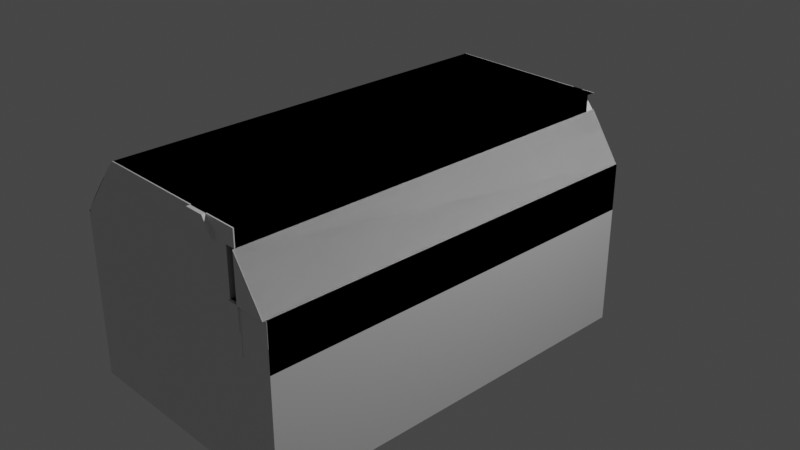# Source: treasure.blend  (saved by Blender 3.0.42; exported with 4.5.12 LTS)
import bpy
from mathutils import Matrix  # noqa: F401  (used for matrix-valued properties, if any)

bpy.ops.wm.read_factory_settings(use_empty=True)
scene = bpy.context.scene
scene.name = 'Scene'

# ---- collections
col_collection = bpy.data.collections.new('Collection'); scene.collection.children.link(col_collection)

# ---- materials (node trees are filled in below, after node groups)
mat_material = bpy.data.materials.new('Material')
mat_material.alpha_threshold = 0.0
mat_material.use_transparent_shadow = False
mat_material.line_color = (0.0, 0.0, 0.0, 1.0)

# ---- material node trees
mat_material.use_nodes = True; mat_material.node_tree.nodes.clear()
_N = mat_material.node_tree.nodes; _L = mat_material.node_tree.links
n0 = _N.new('ShaderNodeOutputMaterial'); n0.name = 'Material Output'; n0.location = (300, 300)
n1 = _N.new('ShaderNodeBsdfPrincipled'); n1.name = 'Principled BSDF'; n1.location = (10, 300)
n1.distribution = 'GGX'
n1.subsurface_method = 'RANDOM_WALK_SKIN'
n1.inputs[2].default_value = 0.4
n1.inputs[3].default_value = 1.45
n1.inputs[27].default_value = (0.0, 0.0, 0.0, 1.0)
n1.inputs[28].default_value = 1.0
_L.new(n1.outputs[0], n0.inputs[0])
n0.is_active_output = True

# ---- world
world_world = bpy.data.worlds.new('World'); scene.world = world_world
world_world.use_nodes = True; world_world.node_tree.nodes.clear()
_N = world_world.node_tree.nodes; _L = world_world.node_tree.links
n0 = _N.new('ShaderNodeOutputWorld'); n0.name = 'World Output'; n0.location = (300, 300)
n1 = _N.new('ShaderNodeBackground'); n1.name = 'Background'; n1.location = (10, 300)
n1.inputs[0].default_value = (0.05088, 0.05088, 0.05088, 1.0)
_L.new(n1.outputs[0], n0.inputs[0])
n0.is_active_output = True
world_world.color = (0.05088, 0.05088, 0.05088)
world_world.use_sun_shadow = False
world_world.sun_shadow_jitter_overblur = 0.0

# ---- cameras
cam_camera = bpy.data.cameras.new('Camera')
cam_camera.clip_end = 100.0
cam_camera.ortho_scale = 7.314

# ---- lights
light_light = bpy.data.lights.new('Light', 'POINT')
light_light.transmission_factor = 0.0
light_light.energy = 1000.0
light_light.shadow_soft_size = 0.1
light_light.shadow_maximum_resolution = 0.006
light_light.use_absolute_resolution = True

# ---- meshes
me_cube = bpy.data.meshes.new('Cube')
me_cube.from_pydata([(1.0, -2.667, 1.197e-08), (-1.344, -1.0, -1.0), (-1.344, 1.0, -1.0), (1.0, 1.743, 0.0), (1.0, -2.667, 0.0), (-1.0, -2.667, 0.0), (-1.0, -2.667, -1.0), (1.0, -2.667, 1.0), (1.0, -2.667, -1.0), (-1.0, 1.0, -1.29), (-1.0, -1.0, -1.29), (1.0, 1.0, -1.29), (1.0, -1.0, -1.29), (-1.0, -2.667, -1.29), (1.0, -2.667, -1.29), (1.0, 1.743, -1.0), (1.0, 1.743, 1.0), (1.0, 1.743, -1.29), (-1.0, 1.743, -1.29), (1.0, 1.0, 1.178), (1.0, 1.743, 1.178), (1.0, -1.0, 1.178), (-1.172, -2.667, -1.29), (-1.344, -2.667, 1.197e-08), (1.0, -2.667, 1.178), (0.875, 1.743, 0.25), (1.353, 1.0, -1.0), (0.875, 1.743, 0.5), (1.353, -1.0, -1.0), (1.0, 1.743, 0.25), (0.875, 1.743, 1.329e-07), (1.353, -2.667, -1.0), (1.353, -1.0, -1.29), (1.353, 1.0, -1.29), (1.353, -2.667, -1.29), (1.353, 1.743, -1.0), (1.353, 1.743, -1.29), (0.7468, 1.743, 1.178), (0.875, 1.743, 1.0), (-1.344, -1.0, -1.29), (-1.344, -2.667, -1.0), (-1.344, 1.0, -1.29), (-1.344, -2.667, -1.29), (-1.344, -2.667, 0.5), (-1.344, 1.743, -1.0), (-1.344, 1.743, -1.29), (1.0, -2.667, 1.178), (1.353, 1.0, 0.0), (1.353, -1.0, 0.0), (1.353, -2.667, 0.0), (1.353, 1.743, 0.0), (-1.344, -1.0, 0.0), (-1.344, 1.0, 0.0), (-1.344, -2.667, 0.0), (-1.344, 1.743, 0.0), (-1.0, -2.667, 0.5), (-1.344, -1.0, 0.5), (-1.344, -2.667, 0.5), (1.0, 1.743, 0.5), (1.353, 1.0, 0.5), (1.353, -1.0, 0.5), (1.353, -2.667, 0.5), (1.353, 1.743, 0.5), (-1.344, 1.0, 0.5), (-1.344, 1.743, 0.5), (-1.172, 1.743, -1.29), (-1.172, 1.0, -1.29), (-1.0, -2.667, -1.29), (-1.172, -1.0, -1.29), (-1.172, -2.667, -1.29), (-0.772, -2.667, 1.178), (-1.172, -2.667, -1.0), (-1.172, -2.667, 0.0), (-1.172, -2.667, 0.5), (-0.772, 1.743, 1.178), (-1.0, 1.743, 0.9369), (-0.9355, 1.743, 1.0), (-1.172, 1.743, 0.7286), (0.0, -2.667, 1.0), (0.0, -2.667, -1.0), (0.0, 1.0, -1.29), (0.0, -1.0, -1.29), (0.0, -2.667, -1.29), (0.0, 1.743, -1.29), (0.0, -1.0, 1.178), (1.0, -2.667, 0.5), (0.0, -2.667, 1.178), (0.0, -2.667, 0.0), (0.0, -2.667, 0.5), (-0.5, -2.667, 1.0), (-0.5, 1.0, -1.29), (-0.5, 1.743, -1.29), (-0.5, -2.667, 1.178), (-0.5, -2.667, 0.0), (-0.5, -2.667, 0.5), (-0.5, -2.667, -1.0), (-0.5, -1.0, -1.29), (-0.5, -2.667, -1.29), (-1.344, -2.667, -1.29), (-1.0, 0.0, -1.29), (1.0, 0.0, -1.29), (1.0, 0.0, 1.178), (1.0, -2.667, 1.0), (0.8535, 1.743, 1.178), (1.353, 0.0, -1.0), (1.353, 0.0, -1.29), (1.353, 1.743, 0.5), (-1.344, 0.0, -1.0), (1.0, -2.667, -1.0), (-1.344, 0.0, -1.29), (-1.344, 0.0, 0.0), (1.353, 0.0, 0.0), (-1.344, 0.0, 0.5), (1.353, 0.0, 0.5), (-0.9355, -2.667, 1.0), (-1.172, 0.0, -1.29), (0.0, 0.0, 1.178), (0.0, 0.0, -1.29), (-0.5, 0.0, -1.29), (1.0, -2.667, -1.29), (-0.75, -2.667, 1.0), (-0.75, 1.0, -1.29), (-0.75, 1.743, -1.29), (-0.75, -2.667, 1.178), (-0.75, -2.667, 0.0), (-0.75, -2.667, 0.5), (-0.75, -2.667, -1.0), (-0.75, -1.0, -1.29), (-0.75, -2.667, -1.29), (-1.344, -2.667, -1.0), (-0.75, 0.0, -1.29), (-0.75, -2.667, -1.29), (-0.9677, 1.743, 0.9684), (-1.172, -2.667, 0.7286), (-0.9516, 1.743, 0.9842), (-0.9839, 1.743, 0.9527), (-0.9436, 1.743, 0.9921), (-0.9436, -2.667, 0.9921), (-1.0, -2.667, 0.9369), (0.0, -2.667, -1.29), (-0.5, -2.667, -1.29), (-0.9839, -2.667, 0.9527), (-0.9677, -2.667, 0.9684), (-0.9516, -2.667, 0.9842), (-0.772, 1.736, 1.178), (1.0, 1.736, 1.178), (-1.172, 1.736, 0.7286), (-1.0, 1.736, 0.9369), (-0.9355, 1.736, 1.0), (1.0, 1.736, 1.0), (-1.172, 1.736, 0.5), (-0.5, 1.736, -2.388e-08), (0.0, 1.736, -2.388e-08), (-1.0, 1.736, -2.388e-08), (-1.0, 1.736, -1.0), (-0.5, 1.736, -1.0), (-1.344, 1.736, -1.0), (-1.344, 1.736, -1.29), (0.0, 1.736, -1.0), (-1.344, 1.736, -2.388e-08), (0.0, 1.736, -1.29), (-0.5, 1.736, -1.29), (-1.172, 1.736, -1.29), (-1.172, 1.736, -1.0), (1.0, 1.736, -1.29), (1.0, 1.736, -1.0), (0.0, 1.736, 0.5), (-0.75, 1.736, 0.5), (-0.5, 1.736, 0.5), (-1.0, 1.736, -1.29), (-1.172, 1.736, -2.388e-08), (-0.75, 1.736, -2.388e-08), (-0.75, 1.736, -1.29), (1.0, 1.736, 0.5), (-1.344, 1.736, 0.5), (-1.0, 1.736, 0.5), (1.0, 1.736, -2.388e-08), (-0.9436, 1.736, 0.9921), (-0.75, 1.736, -1.0), (-0.9516, 1.736, 0.9842), (-0.9839, 1.736, 0.9527), (-0.9677, 1.736, 0.9684), (-1.0, -0.5, -1.29), (-1.322, -2.667, 0.5), (-1.322, -2.667, 0.5301), (-0.7723, -2.667, 1.178), (-0.9411, -2.667, 1.0), (1.0, -0.5, 1.178), (1.336, 1.743, 0.5), (1.0, 1.743, 0.5), (-1.344, -0.5, -1.0), (-1.344, -0.5, -1.29), (1.353, -0.5, 0.0), (1.353, -0.5, 0.5), (0.0, -0.5, 1.178), (0.0, -0.5, -1.29), (-0.5, -0.5, -1.29), (1.0, -0.5, -1.29), (1.353, -0.5, -1.0), (1.353, -0.5, -1.29), (-1.344, -0.5, 0.0), (-1.344, -0.5, 0.5), (-1.172, -0.5, -1.29), (-0.75, -0.5, -1.29), (1.0, -0.25, -1.29), (1.353, -0.25, -1.0), (1.353, -0.25, -1.29), (-1.344, -0.25, 0.0), (-1.344, -0.25, 0.5), (-1.172, -0.25, -1.29), (-1.0, -0.25, -1.29), (1.0, -0.25, 1.178), (1.0, 1.743, 1.0), (1.353, 1.743, 1.329e-07), (-1.344, -0.25, -1.0), (-1.344, -0.25, -1.29), (1.353, -0.25, 0.0), (1.353, -0.25, 0.5), (0.0, -0.25, 1.178), (0.0, -0.25, -1.29), (-0.5, -0.25, -1.29), (-0.75, -0.25, -1.29), (-1.0, -0.75, -1.29), (1.0, -0.75, 1.178), (1.353, 1.743, 0.25), (1.0, 1.743, 1.329e-07), (-1.344, -0.75, -1.0), (-1.344, -0.75, -1.29), (1.353, -0.75, 0.0), (1.353, -0.75, 0.5), (0.0, -0.75, 1.178), (0.0, -0.75, -1.29), (-0.5, -0.75, -1.29), (-0.75, -0.75, -1.29), (1.0, -0.75, -1.29), (1.353, -0.75, -1.0), (1.353, -0.75, -1.29), (-1.344, -0.75, 0.0), (-1.344, -0.75, 0.5), (-1.172, -0.75, -1.29), (1.0, -2.667, -0.5), (1.0, 1.743, -0.5), (1.353, 1.0, -0.5), (1.353, -1.0, -0.5), (1.353, -2.667, -0.5), (1.353, 1.743, -0.5), (-1.344, 1.0, -0.5), (-1.344, -2.667, -0.5), (-1.344, 1.743, -0.5), (-1.0, -2.667, -0.5), (-1.344, -1.0, -0.5), (-1.344, -2.667, -0.5), (-1.172, -2.667, -0.5), (0.0, -2.667, -0.5), (-0.5, -2.667, -0.5), (1.353, 0.0, -0.5), (-1.344, 0.0, -0.5), (1.0, -2.667, -0.5), (-0.75, -2.667, -0.5), (-1.0, 1.736, -0.5), (-0.5, 1.736, -0.5), (0.0, 1.736, -0.5), (-1.344, 1.736, -0.5), (-1.172, 1.736, -0.5), (1.0, 1.736, -0.5), (-0.75, 1.736, -0.5), (-1.344, -0.5, -0.5), (1.353, -0.5, -0.5), (1.353, -0.25, -0.5), (-1.344, -0.25, -0.5), (-1.344, -0.75, -0.5), (1.353, -0.75, -0.5), (-1.344, -2.667, 0.5), (-1.344, -2.667, 1.197e-08), (-1.344, 1.736, -2.388e-08), (-1.344, 1.736, 0.5), (-0.5, -0.4654, -1.29), (-0.75, -0.4654, -1.29), (-1.0, -0.4654, -1.29), (-1.172, -0.4654, 0.7286), (1.0, -0.4654, 1.0), (-1.0, -0.4654, 0.9369), (1.0, -0.4654, 0.5), (1.0, -0.4654, -5.957e-09), (-0.9839, -0.4654, 0.9527), (-0.9677, -0.4654, 0.9684), (0.0, -0.4654, -1.29), (1.0, -0.4654, -1.0), (1.0, -0.4654, -1.29), (-0.9355, -0.4654, 1.0), (-1.344, -0.4654, -5.957e-09), (-1.344, -0.4654, 0.5), (-0.772, -0.4654, 1.178), (1.0, -0.4654, 1.178), (-1.344, -0.4654, -1.0), (-1.172, -0.4654, -1.29), (-1.344, -0.4654, -1.29), (-0.9516, -0.4654, 0.9842), (-0.9436, -0.4654, 0.9921), (1.0, -0.4654, -0.5), (-1.344, -0.4654, -0.5), (-1.344, -0.4654, -5.957e-09), (-1.344, -0.4654, 0.5), (-1.344, -0.25, 0.25), (1.0, 1.743, 0.25), (1.353, 1.0, 0.25), (1.353, -1.0, 0.25), (1.353, -2.667, 0.25), (1.353, 1.743, 0.25), (-1.0, -2.667, 0.25), (-1.344, -1.0, 0.25), (-1.344, -2.667, 0.25), (-1.172, -2.667, 0.25), (0.0, -2.667, 0.25), (-0.5, -2.667, 0.25), (1.353, 0.0, 0.25), (-1.344, -2.667, 0.25), (1.0, -2.667, 0.25), (-0.75, -2.667, 0.25), (0.0, 1.736, 0.25), (-0.75, 1.736, 0.25), (-1.0, 1.736, 0.25), (-1.172, 1.736, 0.25), (-1.344, 1.736, 0.25), (1.0, 1.736, 0.25), (-0.5, 1.736, 0.25), (-1.344, -0.5, 0.25), (1.353, -0.5, 0.25), (1.353, -0.25, 0.25), (-1.344, -0.75, 0.25), (1.353, -0.75, 0.25), (-1.344, -2.667, 0.25), (-1.344, 1.736, 0.25), (-1.344, -0.4654, 0.25), (1.0, -0.4654, 0.25), (-1.344, 0.6351, 0.5), (-1.344, 1.736, 0.125), (-1.344, 0.6351, -1.492e-08), (-1.344, -0.4654, 0.125), (-1.344, 1.736, 0.375), (-1.344, -0.4654, 0.375), (-1.344, 0.6351, 0.25), (-1.344, 0.6351, 0.125), (-1.344, 0.6351, 0.375), (1.336, -2.667, 0.5), (0.8535, -2.667, 1.178), (0.0, -1.834, 1.178), (0.5, -2.667, -1.0), (0.5, -1.0, -1.29), (0.5, -2.667, -1.29), (0.5, -2.667, 1.0), (0.5, 1.0, -1.29), (0.5, 1.743, -1.29), (0.4268, -2.667, 1.178), (0.5, -2.667, 0.0), (0.5, -2.667, 0.5), (0.5, -2.667, -1.29), (0.5, 0.0, -1.29), (0.5, 1.736, -1.0), (0.5, 1.736, -1.29), (0.5, 1.736, -2.388e-08), (0.5, 1.736, 0.5), (0.5, -0.5, -1.29), (0.5, -0.25, -1.29), (0.5, -0.75, -1.29), (0.5, 1.736, -0.5), (0.5, -2.667, -0.5), (0.5, -0.4654, -1.29), (0.5, 1.736, 0.25), (0.5, -2.667, 0.25), (0.75, -2.667, -1.0), (0.75, -1.0, -1.29), (0.75, -2.667, -1.29), (0.75, 1.736, -2.388e-08), (0.75, 1.736, 0.5), (0.75, 1.736, -0.5), (0.75, -0.4654, -1.29), (0.75, 1.736, 0.25), (0.75, -2.667, 1.0), (0.75, 1.0, -1.29), (0.75, 1.743, -1.29), (0.6401, -2.667, 1.178), (0.75, -2.667, 0.0), (0.75, -2.667, 0.5), (0.75, -2.667, -1.29), (0.75, 0.0, -1.29), (0.75, 1.736, -1.0), (0.75, 1.736, -1.29), (0.75, -0.5, -1.29), (0.75, -0.25, -1.29), (0.75, -0.75, -1.29), (0.75, -2.667, -0.5), (0.75, -2.667, 0.25), (0.875, -2.667, -1.0), (0.875, -1.0, -1.29), (0.875, -2.667, -1.29), (0.875, 1.736, -2.388e-08), (0.875, 1.736, 0.5), (0.875, 1.736, -0.5), (0.875, -0.4654, -1.29), (0.875, 1.736, 0.25), (0.875, -2.667, 1.0), (0.875, 1.0, -1.29), (0.875, 1.743, -1.29), (0.7468, -2.667, 1.178), (0.875, -2.667, 0.0), (0.875, -2.667, 0.5), (0.875, -2.667, -1.29), (0.875, 0.0, -1.29), (0.875, 1.736, -1.0), (0.875, 1.736, -1.29), (0.875, -0.5, -1.29), (0.875, -0.25, -1.29), (0.875, -0.75, -1.29), (0.875, -2.667, -0.5), (0.875, -2.667, 0.25), (-0.772, -2.667, 1.178), (1.0, -2.667, 1.178), (-0.9355, -2.667, 1.0), (1.0, -2.667, 1.0), (1.336, -2.67, 0.5), (1.353, -2.67, 0.5), (1.0, -2.67, 0.5), (1.0, -2.67, 0.25), (1.353, -2.67, 0.25), (1.336, -2.692, 0.5), (1.0, -2.692, 1.0), (1.0, -2.692, 0.5), (-0.9355, -2.662, 1.0), (1.0, -2.662, 1.0), (-0.75, -2.662, 0.5), (-0.5, -2.662, 0.5), (1.0, -2.662, 0.5), (0.0, -2.662, 0.5), (-1.0, -2.662, 0.9369), (-1.0, -2.662, 0.5), (-0.9436, -2.662, 0.9921), (0.875, -2.662, 0.5), (-0.9516, -2.662, 0.9842), (-0.9839, -2.662, 0.9526), (-0.9677, -2.662, 0.9684), (0.5, -2.662, 0.5), (0.75, -2.662, 0.5), (0.875, 1.736, 0.5), (1.0, 1.736, 0.5), (1.0, 1.736, 0.25), (0.875, 1.736, 0.25), (0.875, -2.688, 0.5), (1.0, -2.688, 0.5), (1.0, -2.688, 0.25), (0.875, -2.688, 0.25), (1.0, -2.667, 0.25), (1.0, -2.667, 0.0), (1.353, -2.667, 0.25), (1.353, -2.667, 0.0), (1.0, -2.673, 0.25), (1.0, -2.673, -2.388e-08), (0.875, -2.673, -2.388e-08), (0.875, -2.673, 0.25), (1.336, -2.692, 0.5), (1.0, -2.692, 1.0), (1.0, -2.692, 0.5), (1.0, 1.757, 1.0), (1.0, 1.757, 0.5), (1.336, 1.757, 0.5), (1.0, 1.748, 1.0), (1.0, 1.748, 0.5), (1.336, 1.748, 0.5), (1.0, -2.679, 1.0), (1.0, -2.679, 0.5), (1.336, -2.679, 0.5), (1.0, 0.5729, 1.0), (1.0, 0.5729, 0.5), (1.336, 0.5729, 0.5), (1.0, 0.5729, 1.0), (1.0, 0.5729, 0.5), (1.336, 0.5729, 0.5), (1.0, 1.74, 1.0), (1.0, 1.74, 0.5), (1.336, 1.74, 0.5), (1.0, -2.69, 1.0), (1.0, -2.69, 0.5), (1.336, -2.69, 0.5), (0.875, 1.709, 1.0), (0.75, 1.709, 1.0), (0.7468, 1.709, 1.178), (0.6401, 1.709, 1.178), (0.75, 1.604, 1.0), (0.5, 1.604, 1.0), (0.6401, 1.604, 1.178), (0.4268, 1.604, 1.178), (-0.9355, 1.644, 1.0), (1.0, 1.644, 1.0), (-0.772, 1.644, 1.178), (1.0, 1.644, 1.178), (-0.9355, 1.73, 1.0), (1.0, 1.73, 1.0), (-0.75, 1.73, 0.5), (-0.5, 1.73, 0.5), (1.0, 1.73, 0.5), (0.0, 1.73, 0.5), (-1.0, 1.73, 0.9369), (-1.0, 1.73, 0.5), (-0.9436, 1.73, 0.9921), (0.875, 1.73, 0.5), (-0.9516, 1.73, 0.9842), (-0.9839, 1.73, 0.9526), (-0.9677, 1.73, 0.9684), (0.5, 1.73, 0.5), (0.75, 1.73, 0.5), (-0.9355, 1.73, 1.0), (1.0, 1.73, 1.0), (-0.75, 1.73, 0.5), (-0.5, 1.73, 0.5), (1.0, 1.73, 0.5), (0.0, 1.73, 0.5), (-1.0, 1.73, 0.9369), (-1.0, 1.73, 0.5), (-0.9436, 1.73, 0.9921), (0.875, 1.73, 0.5), (-0.9516, 1.73, 0.9842), (-0.9839, 1.73, 0.9526), (-0.9677, 1.73, 0.9684), (0.5, 1.73, 0.5), (0.75, 1.73, 0.5), (0.75, -2.717, 1.0), (0.5, -2.717, 1.0), (0.6401, -2.717, 1.178), (0.4268, -2.717, 1.178), (-0.9355, -2.678, 1.0), (1.0, -2.678, 1.0), (-0.772, -2.678, 1.178), (1.0, -2.678, 1.178), (1.0, 1.755, 1.0), (1.0, 1.755, 0.5), (1.336, 1.755, 0.5), (1.0, -2.695, 1.0), (1.0, -2.695, 0.5), (1.336, -2.695, 0.5)], [(19, 20), (63, 52), (64, 54), (16, 58), (63, 64), (112, 63), (102, 85), (280, 149), (282, 85), (19, 101), (283, 0), (208, 112), (112, 110), (58, 85), (201, 208), (303, 207), (208, 303), (85, 317), (317, 334)], [(18, 65, 22, 67), (126, 6, 13, 128), (69, 71, 40, 42), (239, 68, 39, 227), (11, 17, 36, 33), (121, 9, 18, 122), (75, 135, 141, 138), (144, 145, 417, 416), (394, 12, 14, 395), (413, 234, 12, 394), (65, 66, 41, 45), (4, 49, 213, 225), (240, 8, 31, 244), (100, 11, 33, 105), (83, 91, 140, 139), (300, 290, 159, 262), (68, 69, 42, 39), (285, 297, 179, 181), (278, 295, 162, 169), (307, 61, 106, 224), (235, 28, 32, 236), (28, 31, 34, 32), (29, 225, 213, 224), (242, 26, 35, 245), (26, 33, 36, 35), (29, 189, 27, 25), (17, 15, 35, 36), (8, 14, 34, 31), (14, 12, 32, 34), (276, 277, 172, 161), (40, 1, 39, 42), (250, 1, 40, 251), (107, 2, 41, 109), (41, 2, 44, 45), (248, 54, 23, 247), (286, 276, 161, 160), (289, 292, 144, 148), (241, 15, 108, 257), (76, 74, 70, 114), (246, 52, 54, 248), (310, 51, 53, 311), (256, 110, 52, 246), (305, 47, 50, 308), (243, 48, 49, 244), (271, 228, 48, 243), (252, 72, 53, 251), (241, 3, 50, 245), (352, 83, 139, 356), (345, 404, 37, 103), (258, 124, 5, 249), (49, 307, 224, 213), (277, 278, 169, 172), (306, 60, 61, 307), (330, 229, 60, 306), (312, 73, 57, 311), (304, 58, 62, 308), (416, 417, 494, 493), (318, 125, 55, 309), (309, 55, 73, 312), (249, 5, 72, 252), (38, 212, 103, 37), (136, 76, 114, 137), (10, 13, 69, 68), (279, 281, 147, 146), (18, 9, 66, 65), (459, 460, 462, 464), (132, 134, 143, 142), (222, 10, 68, 239), (13, 6, 71, 69), (91, 122, 131, 140), (134, 136, 137, 143), (369, 355, 88, 313), (15, 17, 119, 108), (366, 354, 87, 253), (64, 77, 133, 43), (89, 78, 86, 92), (21, 84, 346, 86, 353, 381, 404, 345, 24), (223, 230, 84, 21), (77, 75, 138, 133), (232, 231, 81, 96), (96, 81, 82, 97), (355, 350, 78, 88), (351, 80, 83, 352), (347, 79, 82, 349), (127, 96, 97, 128), (233, 232, 96, 127), (135, 132, 142, 141), (120, 89, 92, 123), (74, 20, 46, 70), (122, 18, 67, 131), (313, 88, 94, 314), (253, 87, 93, 254), (281, 284, 180, 147), (148, 144, 416, 418), (88, 78, 89, 94), (80, 90, 91, 83), (79, 95, 97, 82), (299, 287, 165, 264), (121, 90, 118, 130), (90, 80, 117, 118), (284, 285, 181, 180), (9, 99, 115, 66), (367, 286, 160, 359), (305, 59, 113, 315), (242, 47, 111, 255), (269, 207, 110, 256), (287, 288, 164, 165), (214, 107, 109, 215), (298, 289, 148, 177), (189, 212, 38, 27), (26, 104, 105, 33), (404, 401, 38, 37), (323, 159, 274, 336, 332), (204, 100, 105, 206), (402, 11, 100, 408), (292, 293, 145, 144), (66, 115, 109, 41), (296, 294, 156, 157), (9, 121, 130, 99), (45, 44, 129, 98), (65, 45, 98, 22), (222, 233, 127, 10), (10, 127, 128, 13), (314, 94, 125, 318), (254, 93, 124, 258), (295, 296, 157, 162), (297, 298, 177, 179), (94, 89, 120, 125), (90, 121, 122, 91), (95, 126, 128, 97), (260, 151, 152, 261), (263, 163, 156, 262), (146, 147, 175, 150), (147, 180, 439, 434), (154, 178, 172, 169), (321, 153, 170, 322), (322, 170, 159, 323), (398, 396, 176, 264), (409, 165, 164, 410), (155, 158, 160, 161), (427, 425, 459, 461), (325, 168, 166, 319), (321, 175, 167, 320), (320, 167, 168, 325), (154, 169, 162, 163), (259, 153, 171, 265), (397, 173, 444, 443), (178, 155, 161, 172), (259, 154, 163, 263), (265, 171, 151, 260), (163, 162, 157, 156), (174, 146, 150), (291, 279, 146, 174), (125, 120, 186, 184, 183), (120, 123, 185, 186), (210, 221, 203, 182), (234, 197, 199, 236), (29, 224, 424, 423), (226, 190, 191, 227), (270, 237, 200, 266), (329, 238, 201, 326), (221, 220, 196, 203), (220, 219, 195, 196), (211, 218, 194, 187), (210, 182, 202, 209), (328, 217, 193, 327), (268, 216, 192, 267), (205, 198, 199, 206), (405, 4, 225, 30), (412, 204, 197, 411), (209, 202, 191, 215), (115, 209, 215, 109), (408, 100, 204, 412), (401, 406, 27, 38), (104, 205, 206, 105), (255, 111, 216, 268), (315, 113, 217, 328), (99, 210, 209, 115), (101, 116, 218, 211), (118, 117, 219, 220), (130, 118, 220, 221), (99, 130, 221, 210), (197, 204, 206, 199), (225, 29, 25, 30), (190, 214, 215, 191), (266, 200, 207, 269), (310, 56, 238, 329), (250, 51, 237, 270), (1, 226, 227, 39), (212, 189, 427, 426), (12, 234, 236, 32), (182, 203, 233, 222), (203, 196, 232, 233), (196, 195, 231, 232), (187, 194, 230, 223), (182, 222, 239, 202), (327, 193, 229, 330), (267, 192, 228, 271), (198, 235, 236, 199), (61, 344, 188, 106), (411, 197, 234, 413), (202, 239, 227, 191), (198, 267, 271, 235), (1, 250, 270, 226), (190, 266, 269, 214), (104, 255, 268, 205), (205, 268, 267, 198), (226, 270, 266, 190), (178, 265, 260, 155), (153, 259, 263, 170), (154, 259, 265, 178), (409, 398, 264, 165), (170, 263, 262, 159), (155, 260, 261, 158), (95, 254, 258, 126), (214, 269, 256, 107), (26, 242, 255, 104), (283, 299, 264, 176), (79, 253, 254, 95), (347, 366, 253, 79), (6, 249, 252, 71), (126, 258, 249, 6), (15, 241, 245, 35), (71, 252, 251, 40), (235, 271, 243, 28), (28, 243, 244, 31), (107, 256, 246, 2), (2, 246, 248, 44), (3, 241, 257, 0), (44, 248, 247, 129), (51, 250, 251, 53), (47, 242, 245, 50), (294, 300, 262, 156), (4, 240, 244, 49), (343, 335, 275, 339), (316, 43, 272, 331), (290, 23, 273, 301), (291, 174, 275, 335, 302), (43, 291, 302, 272), (159, 290, 301, 337, 274), (331, 272, 302, 340, 333), (129, 247, 300, 294), (43, 133, 279, 291), (143, 137, 298, 297), (22, 98, 296, 295), (98, 129, 294, 296), (70, 46, 293, 292), (137, 114, 289, 298), (108, 119, 288, 287), (356, 139, 286, 367), (141, 142, 285, 284), (257, 108, 287, 299), (138, 141, 284, 281), (133, 138, 281, 279), (131, 67, 278, 277), (114, 70, 292, 289), (139, 140, 276, 286), (140, 131, 277, 276), (67, 22, 295, 278), (142, 143, 297, 285), (247, 23, 290, 300), (273, 331, 333, 338, 301), (23, 316, 331, 273), (342, 341, 332, 336), (192, 327, 330, 228), (51, 310, 329, 237), (111, 315, 328, 216), (216, 328, 327, 192), (237, 329, 326, 200), (324, 176, 456, 455), (171, 320, 325, 151), (153, 321, 320, 171), (151, 325, 319, 152), (150, 322, 323, 174), (175, 321, 322, 150), (93, 314, 318, 124), (174, 323, 332, 339, 275), (47, 305, 315, 111), (149, 148, 418, 419), (87, 313, 314, 93), (354, 369, 313, 87), (5, 309, 312, 72), (124, 318, 309, 5), (308, 50, 454, 453), (72, 312, 311, 53), (228, 330, 306, 48), (48, 306, 307, 49), (406, 415, 25, 27), (59, 305, 308, 62), (56, 310, 311, 57), (337, 342, 336, 274), (301, 338, 342, 337), (338, 333, 341, 342), (341, 343, 339, 332), (333, 340, 343, 341), (340, 302, 335, 343), (382, 392, 369, 354), (152, 319, 368, 360), (384, 356, 367, 376), (370, 391, 366, 347), (158, 261, 365, 358), (195, 362, 364, 231), (117, 357, 363, 219), (219, 363, 362, 195), (319, 166, 361, 368), (158, 358, 359, 160), (261, 152, 360, 365), (80, 351, 357, 117), (376, 367, 359, 387), (370, 347, 349, 372), (379, 351, 352, 380), (383, 378, 350, 355), (391, 382, 354, 366), (392, 383, 355, 369), (380, 352, 356, 384), (78, 350, 353, 86), (231, 364, 348, 81), (81, 348, 349, 82), (403, 380, 384, 407), (415, 406, 383, 392), (414, 405, 382, 391), (406, 401, 378, 383), (402, 379, 380, 403), (393, 370, 372, 395), (399, 376, 387, 410), (393, 414, 391, 370), (407, 384, 376, 399), (405, 415, 392, 382), (360, 368, 377, 373), (358, 365, 375, 386), (362, 388, 390, 364), (357, 385, 389, 363), (363, 389, 388, 362), (368, 361, 374, 377), (358, 386, 387, 359), (365, 360, 373, 375), (351, 379, 385, 357), (350, 378, 487, 488), (364, 390, 371, 348), (348, 371, 372, 349), (344, 7, 212, 188), (119, 407, 399, 288), (8, 240, 414, 393), (288, 399, 410, 164), (8, 393, 395, 14), (11, 402, 403, 17), (415, 405, 30, 25), (240, 4, 405, 414), (7, 345, 103, 212), (17, 403, 407, 119), (373, 377, 400, 396), (386, 375, 398, 409), (388, 411, 413, 390), (385, 408, 412, 389), (389, 412, 411, 388), (377, 374, 397, 400), (386, 409, 410, 387), (375, 373, 396, 398), (379, 402, 408, 385), (404, 381, 486, 485), (390, 413, 394, 371), (371, 394, 395, 372), (422, 423, 424, 421, 420), (224, 106, 421, 424), (189, 29, 423, 422), (106, 188, 420, 421), (188, 189, 422, 420), (426, 427, 461, 460), (189, 188, 425, 427), (188, 212, 426, 425), (440, 438, 505, 507), (177, 148, 428, 436), (149, 173, 432, 429), (181, 179, 438, 440), (175, 147, 434, 435), (374, 361, 441, 442), (397, 374, 442, 437), (148, 149, 429, 428), (168, 167, 430, 431), (180, 181, 440, 439), (361, 166, 433, 441), (173, 397, 437, 432), (166, 168, 431, 433), (179, 177, 436, 438), (167, 175, 435, 430), (445, 446, 450, 449), (173, 324, 445, 444), (324, 400, 446, 445), (400, 397, 443, 446), (450, 447, 448, 449), (443, 444, 448, 447), (446, 443, 447, 450), (444, 445, 449, 448), (452, 451, 453, 454), (3, 304, 451, 452), (50, 3, 452, 454), (304, 308, 453, 451), (457, 458, 455, 456), (400, 324, 455, 458), (396, 400, 458, 457), (176, 396, 457, 456), (425, 426, 460, 459), (464, 462, 465, 467), (461, 459, 464, 463), (460, 461, 463, 462), (467, 465, 468, 470), (463, 464, 467, 466), (462, 463, 466, 465), (470, 468, 471, 473), (466, 467, 470, 469), (465, 466, 469, 468), (473, 471, 474, 476), (469, 470, 473, 472), (468, 469, 472, 471), (476, 474, 477, 479), (472, 473, 476, 475), (471, 472, 475, 474), (479, 477, 480, 482), (475, 476, 479, 478), (474, 475, 478, 477), (482, 480, 533, 535), (478, 479, 482, 481), (477, 478, 481, 480), (484, 483, 485, 486), (381, 378, 484, 486), (401, 404, 485, 483), (378, 401, 483, 484), (490, 488, 526, 528), (378, 381, 489, 487), (381, 353, 490, 489), (353, 350, 488, 490), (493, 494, 532, 531), (418, 416, 493, 491), (419, 418, 491, 492), (417, 419, 492, 494), (503, 495, 510, 518), (433, 431, 498, 500), (439, 440, 507, 506), (435, 434, 501, 502), (441, 433, 500, 508), (436, 428, 495, 503), (442, 441, 508, 509), (432, 437, 504, 499), (437, 442, 509, 504), (438, 436, 503, 505), (428, 429, 496, 495), (430, 435, 502, 497), (431, 430, 497, 498), (434, 439, 506, 501), (429, 432, 499, 496), (517, 516, 521, 522, 520, 518, 510, 511, 514, 519, 524, 523, 515, 513, 512), (509, 508, 523, 524), (499, 504, 519, 514), (504, 509, 524, 519), (505, 503, 518, 520), (495, 496, 511, 510), (497, 502, 517, 512), (498, 497, 512, 513), (501, 506, 521, 516), (496, 499, 514, 511), (507, 505, 520, 522), (500, 498, 513, 515), (506, 507, 522, 521), (502, 501, 516, 517), (508, 500, 515, 523), (526, 525, 527, 528), (488, 487, 525, 526), (487, 489, 527, 525), (489, 490, 528, 527), (530, 529, 531, 532), (491, 493, 531, 529), (494, 492, 530, 532), (492, 491, 529, 530), (535, 533, 536, 538), (481, 482, 535, 534), (480, 481, 534, 533), (536, 537, 538), (534, 535, 538, 537), (533, 534, 537, 536)])
_uv = me_cube.uv_layers.new(name='UVMap')
_uv.uv.foreach_set('vector', [0.125, 0.5, 0.125, 0.5, 0.125, 0.5, 0.125, 0.5, 0.375, 0.9688, 0.375, 1.0, 0.375, 1.0, 0.375, 0.9688, 0.375, 1.0, 0.375, 1.0, 0.375, 1.0, 0.375, 1.0, 0.125, 0.7188, 0.125, 0.75, 0.125, 0.75, 0.125, 0.7188, 0.375, 0.5, 0.375, 0.5, 0.375, 0.5, 0.375, 0.5, 0.1562, 0.5, 0.125, 0.5, 0.125, 0.5, 0.1562, 0.5, 0.0, 0.0, 0.0, 0.0, 0.0, 0.0, 0.0, 0.0, 0.0, 0.0, 0.0, 0.0, 0.0, 0.0, 0.0, 0.0, 0.3594, 0.75, 0.375, 0.75, 0.375, 0.75, 0.3594, 0.75, 0.3594, 0.7188, 0.375, 0.7188, 0.375, 0.75, 0.3594, 0.75, 0.125, 0.5, 0.125, 0.5, 0.125, 0.5, 0.125, 0.5, 0.5, 0.75, 0.5, 0.75, 0.5, 0.75, 0.5, 0.75, 0.4375, 0.75, 0.375, 0.75, 0.375, 0.75, 0.4375, 0.75, 0.375, 0.625, 0.375, 0.5, 0.375, 0.5, 0.375, 0.625, 0.25, 0.5, 0.1875, 0.5, 0.1875, 0.5, 0.25, 0.5, 0.4375, 0.25, 0.5, 0.25, 0.5, 0.25, 0.4375, 0.25, 0.125, 0.75, 0.125, 0.75, 0.125, 0.75, 0.125, 0.75, 0.0, 0.0, 0.0, 0.0, 0.0, 0.0, 0.0, 0.0, 0.125, 0.5, 0.125, 0.5, 0.125, 0.5, 0.125, 0.5, 0.5312, 0.75, 0.5625, 0.75, 0.5625, 0.75, 0.5312, 0.75, 0.375, 0.7188, 0.375, 0.75, 0.375, 0.75, 0.375, 0.7188, 0.375, 0.75, 0.375, 0.75, 0.375, 0.75, 0.375, 0.75, 0.5312, 0.75, 0.5, 0.75, 0.5, 0.75, 0.5312, 0.75, 0.4375, 0.5, 0.375, 0.5, 0.375, 0.5, 0.4375, 0.5, 0.375, 0.5, 0.375, 0.5, 0.375, 0.5, 0.375, 0.5, 0.5312, 0.75, 0.5625, 0.75, 0.5625, 0.7656, 0.5312, 0.7656, 0.375, 0.5, 0.375, 0.5, 0.375, 0.5, 0.375, 0.5, 0.375, 0.75, 0.375, 0.75, 0.375, 0.75, 0.375, 0.75, 0.375, 0.75, 0.375, 0.75, 0.375, 0.75, 0.375, 0.75, 0.1875, 0.5, 0.1562, 0.5, 0.1562, 0.5, 0.1875, 0.5, 0.375, 0.0, 0.375, 0.0, 0.375, 0.0, 0.375, 0.0, 0.4375, 0.0, 0.375, 0.0, 0.375, 0.0, 0.4375, 0.0, 0.375, 0.125, 0.375, 0.25, 0.375, 0.25, 0.375, 0.125, 0.375, 0.25, 0.375, 0.25, 0.375, 0.25, 0.375, 0.25, 0.4375, 0.25, 0.5, 0.25, 0.5, 0.25, 0.4375, 0.25, 0.25, 0.5, 0.1875, 0.5, 0.1875, 0.5, 0.25, 0.5, 0.0, 0.0, 0.0, 0.0, 0.0, 0.0, 0.0, 0.0, 0.4375, 0.5, 0.375, 0.5, 0.375, 0.5, 0.4375, 0.5, 0.0, 0.0, 0.0, 0.0, 0.0, 0.0, 0.0, 0.0, 0.4375, 0.25, 0.5, 0.25, 0.5, 0.25, 0.4375, 0.25, 0.5312, 0.0, 0.5, 0.0, 0.5, 0.0, 0.5312, 0.0, 0.4375, 0.125, 0.5, 0.125, 0.5, 0.25, 0.4375, 0.25, 0.5312, 0.5, 0.5, 0.5, 0.5, 0.5, 0.5312, 0.5, 0.4375, 0.75, 0.5, 0.75, 0.5, 0.75, 0.4375, 0.75, 0.4375, 0.7188, 0.5, 0.7188, 0.5, 0.75, 0.4375, 0.75, 0.4375, 1.0, 0.5, 1.0, 0.5, 1.0, 0.4375, 1.0, 0.4375, 0.5, 0.5, 0.5, 0.5, 0.5, 0.4375, 0.5, 0.3125, 0.5, 0.25, 0.5, 0.25, 0.5, 0.3125, 0.5, 0.6433, 0.75, 0.6566, 0.75, 0.6566, 0.75, 0.6433, 0.75, 0.4375, 0.9688, 0.5, 0.9688, 0.5, 1.0, 0.4375, 1.0, 0.5, 0.75, 0.5312, 0.75, 0.5312, 0.75, 0.5, 0.75, 0.1562, 0.5, 0.125, 0.5, 0.125, 0.5, 0.1562, 0.5, 0.5312, 0.75, 0.5625, 0.75, 0.5625, 0.75, 0.5312, 0.75, 0.5312, 0.7188, 0.5625, 0.7188, 0.5625, 0.75, 0.5312, 0.75, 0.5312, 1.0, 0.5625, 1.0, 0.5625, 1.0, 0.5312, 1.0, 0.5312, 0.5, 0.5625, 0.5, 0.5625, 0.5, 0.5312, 0.5, 0.0, 0.0, 0.0, 0.0, 0.0, 0.0, 0.0, 0.0, 0.5312, 0.9688, 0.5625, 0.9688, 0.5625, 1.0, 0.5312, 1.0, 0.5312, 1.0, 0.5625, 1.0, 0.5625, 1.0, 0.5312, 1.0, 0.4375, 1.0, 0.5, 1.0, 0.5, 1.0, 0.4375, 1.0, 0.625, 0.7656, 0.625, 0.75, 0.625, 0.7683, 0.625, 0.7816, 0.0, 0.0, 0.0, 0.0, 0.0, 0.0, 0.0, 0.0, 0.125, 0.75, 0.125, 0.75, 0.125, 0.75, 0.125, 0.75, 0.0, 0.0, 0.0, 0.0, 0.0, 0.0, 0.0, 0.0, 0.125, 0.5, 0.125, 0.5, 0.125, 0.5, 0.125, 0.5, 0.0, 0.0, 0.0, 0.0, 0.0, 0.0, 0.0, 0.0, 0.0, 0.0, 0.0, 0.0, 0.0, 0.0, 0.0, 0.0, 0.125, 0.7188, 0.125, 0.75, 0.125, 0.75, 0.125, 0.7188, 0.375, 1.0, 0.375, 1.0, 0.375, 1.0, 0.375, 1.0, 0.1875, 0.5, 0.1562, 0.5, 0.1562, 0.5, 0.1875, 0.5, 0.0, 0.0, 0.0, 0.0, 0.0, 0.0, 0.0, 0.0, 0.5312, 0.8125, 0.5625, 0.8125, 0.5625, 0.875, 0.5312, 0.875, 0.375, 0.5, 0.375, 0.5, 0.375, 0.5, 0.375, 0.5, 0.4375, 0.8125, 0.5, 0.8125, 0.5, 0.875, 0.4375, 0.875, 0.0, 0.0, 0.0, 0.0, 0.0, 0.0, 0.0, 0.0, 0.625, 0.9375, 0.625, 0.875, 0.625, 0.875, 0.625, 0.9375, 0.625, 0.75, 0.75, 0.75, 0.75, 0.75, 0.75, 0.75, 0.6967, 0.75, 0.67, 0.75, 0.6566, 0.75, 0.6433, 0.75, 0.625, 0.75, 0.625, 0.7188, 0.75, 0.7188, 0.75, 0.75, 0.625, 0.75, 0.0, 0.0, 0.0, 0.0, 0.0, 0.0, 0.0, 0.0, 0.1875, 0.7188, 0.25, 0.7188, 0.25, 0.75, 0.1875, 0.75, 0.1875, 0.75, 0.25, 0.75, 0.25, 0.75, 0.1875, 0.75, 0.5625, 0.8125, 0.625, 0.8125, 0.625, 0.875, 0.5625, 0.875, 0.3125, 0.5, 0.25, 0.5, 0.25, 0.5, 0.3125, 0.5, 0.375, 0.8125, 0.375, 0.875, 0.375, 0.875, 0.375, 0.8125, 0.1562, 0.75, 0.1875, 0.75, 0.1875, 0.75, 0.1562, 0.75, 0.1562, 0.7188, 0.1875, 0.7188, 0.1875, 0.75, 0.1562, 0.75, 0.0, 0.0, 0.0, 0.0, 0.0, 0.0, 0.0, 0.0, 0.625, 0.9688, 0.625, 0.9375, 0.625, 0.9375, 0.625, 0.9688, 0.0, 0.0, 0.0, 0.0, 0.0, 0.0, 0.0, 0.0, 0.1562, 0.5, 0.125, 0.5, 0.125, 0.5, 0.1562, 0.5, 0.5312, 0.875, 0.5625, 0.875, 0.5625, 0.9375, 0.5312, 0.9375, 0.4375, 0.875, 0.5, 0.875, 0.5, 0.9375, 0.4375, 0.9375, 0.0, 0.0, 0.0, 0.0, 0.0, 0.0, 0.0, 0.0, 0.0, 0.0, 0.0, 0.0, 0.0, 0.0, 0.0, 0.0, 0.5625, 0.875, 0.625, 0.875, 0.625, 0.9375, 0.5625, 0.9375, 0.25, 0.5, 0.1875, 0.5, 0.1875, 0.5, 0.25, 0.5, 0.375, 0.875, 0.375, 0.9375, 0.375, 0.9375, 0.375, 0.875, 0.4375, 0.5, 0.375, 0.5, 0.375, 0.5, 0.4375, 0.5, 0.1562, 0.5, 0.1875, 0.5, 0.1875, 0.625, 0.1562, 0.625, 0.1875, 0.5, 0.25, 0.5, 0.25, 0.625, 0.1875, 0.625, 0.0, 0.0, 0.0, 0.0, 0.0, 0.0, 0.0, 0.0, 0.125, 0.5, 0.125, 0.625, 0.125, 0.625, 0.125, 0.5, 0.3125, 0.5, 0.25, 0.5, 0.25, 0.5, 0.3125, 0.5, 0.5312, 0.5, 0.5625, 0.5, 0.5625, 0.625, 0.5312, 0.625, 0.4375, 0.5, 0.5, 0.5, 0.5, 0.625, 0.4375, 0.625, 0.4375, 0.09375, 0.5, 0.09375, 0.5, 0.125, 0.4375, 0.125, 0.375, 0.5, 0.375, 0.5, 0.375, 0.5, 0.375, 0.5, 0.375, 0.09375, 0.375, 0.125, 0.375, 0.125, 0.375, 0.09375, 0.0, 0.0, 0.0, 0.0, 0.0, 0.0, 0.0, 0.0, 0.5625, 0.75, 0.625, 0.75, 0.625, 0.7656, 0.5625, 0.7656, 0.375, 0.5, 0.375, 0.625, 0.375, 0.625, 0.375, 0.5, 0.625, 0.7816, 0.625, 0.7656, 0.625, 0.7656, 0.625, 0.7816, 0.5312, 0.25, 0.5, 0.25, 0.5, 0.25, 0.5156, 0.25, 0.5312, 0.25, 0.375, 0.6562, 0.375, 0.625, 0.375, 0.625, 0.375, 0.6562, 0.3594, 0.5, 0.375, 0.5, 0.375, 0.625, 0.3594, 0.625, 0.0, 0.0, 0.0, 0.0, 0.0, 0.0, 0.0, 0.0, 0.125, 0.5, 0.125, 0.625, 0.125, 0.625, 0.125, 0.5, 0.375, 0.25, 0.375, 0.25, 0.375, 0.25, 0.375, 0.25, 0.125, 0.5, 0.1562, 0.5, 0.1562, 0.625, 0.125, 0.625, 0.375, 0.25, 0.375, 0.25, 0.375, 0.25, 0.375, 0.25, 0.125, 0.5, 0.125, 0.5, 0.125, 0.5, 0.125, 0.5, 0.125, 0.7188, 0.1562, 0.7188, 0.1562, 0.75, 0.125, 0.75, 0.125, 0.75, 0.1562, 0.75, 0.1562, 0.75, 0.125, 0.75, 0.5312, 0.9375, 0.5625, 0.9375, 0.5625, 0.9688, 0.5312, 0.9688, 0.4375, 0.9375, 0.5, 0.9375, 0.5, 0.9688, 0.4375, 0.9688, 0.125, 0.5, 0.125, 0.5, 0.125, 0.5, 0.125, 0.5, 0.0, 0.0, 0.0, 0.0, 0.0, 0.0, 0.0, 0.0, 0.5625, 0.9375, 0.625, 0.9375, 0.625, 0.9688, 0.5625, 0.9688, 0.1875, 0.5, 0.1562, 0.5, 0.1562, 0.5, 0.1875, 0.5, 0.375, 0.9375, 0.375, 0.9688, 0.375, 0.9688, 0.375, 0.9375, 0.4375, 0.3125, 0.5, 0.3125, 0.5, 0.375, 0.4375, 0.375, 0.4375, 0.25, 0.375, 0.25, 0.375, 0.25, 0.4375, 0.25, 0.5911, 0.25, 0.6171, 0.25, 0.5625, 0.25, 0.5625, 0.25, 0.0, 0.0, 0.0, 0.0, 0.0, 0.0, 0.0, 0.0, 0.375, 0.25, 0.375, 0.2812, 0.375, 0.2812, 0.375, 0.25, 0.5312, 0.25, 0.5, 0.25, 0.5, 0.25, 0.5312, 0.25, 0.5312, 0.25, 0.5, 0.25, 0.5, 0.25, 0.5312, 0.25, 0.4375, 0.4844, 0.5, 0.4844, 0.5, 0.5, 0.4375, 0.5, 0.375, 0.4844, 0.375, 0.5, 0.375, 0.5, 0.375, 0.4844, 0.375, 0.3125, 0.375, 0.375, 0.375, 0.375, 0.375, 0.3125, 0.5625, 0.75, 0.5625, 0.75, 0.5625, 0.75, 0.5625, 0.75, 0.5312, 0.3125, 0.5625, 0.3125, 0.5625, 0.375, 0.5312, 0.375, 0.5312, 0.25, 0.5625, 0.25, 0.5625, 0.2812, 0.5312, 0.2812, 0.5312, 0.2812, 0.5625, 0.2812, 0.5625, 0.3125, 0.5312, 0.3125, 0.375, 0.25, 0.375, 0.25, 0.375, 0.25, 0.375, 0.25, 0.4375, 0.25, 0.5, 0.25, 0.5, 0.2812, 0.4375, 0.2812, 0.5625, 0.4844, 0.5625, 0.5, 0.5625, 0.5, 0.5625, 0.4844, 0.375, 0.2812, 0.375, 0.3125, 0.375, 0.3125, 0.375, 0.2812, 0.4375, 0.25, 0.375, 0.25, 0.375, 0.25, 0.4375, 0.25, 0.4375, 0.2812, 0.5, 0.2812, 0.5, 0.3125, 0.4375, 0.3125, 0.375, 0.25, 0.375, 0.25, 0.375, 0.25, 0.375, 0.25, 0.5625, 0.25, 0.5911, 0.25, 0.5625, 0.25, 0.0, 0.0, 0.0, 0.0, 0.0, 0.0, 0.0, 0.0, 0.5625, 0.9688, 0.625, 0.9688, 0.625, 0.9688, 0.5663, 0.9688, 0.5625, 0.9688, 0.625, 0.9688, 0.625, 0.9688, 0.625, 0.9688, 0.625, 0.9688, 0.125, 0.6562, 0.1562, 0.6562, 0.1562, 0.6875, 0.125, 0.6875, 0.375, 0.7188, 0.375, 0.6875, 0.375, 0.6875, 0.375, 0.7188, 0.5312, 0.75, 0.5312, 0.75, 0.5312, 0.75, 0.5312, 0.75, 0.375, 0.03125, 0.375, 0.0625, 0.375, 0.0625, 0.375, 0.03125, 0.4375, 0.03125, 0.5, 0.03125, 0.5, 0.0625, 0.4375, 0.0625, 0.5312, 0.03125, 0.5625, 0.03125, 0.5625, 0.0625, 0.5312, 0.0625, 0.1562, 0.6562, 0.1875, 0.6562, 0.1875, 0.6875, 0.1562, 0.6875, 0.1875, 0.6562, 0.25, 0.6562, 0.25, 0.6875, 0.1875, 0.6875, 0.625, 0.6562, 0.75, 0.6562, 0.75, 0.6875, 0.625, 0.6875, 0.125, 0.6562, 0.125, 0.6875, 0.125, 0.6875, 0.125, 0.6562, 0.5312, 0.6562, 0.5625, 0.6562, 0.5625, 0.6875, 0.5312, 0.6875, 0.4375, 0.6562, 0.5, 0.6562, 0.5, 0.6875, 0.4375, 0.6875, 0.375, 0.6562, 0.375, 0.6875, 0.375, 0.6875, 0.375, 0.6562, 0.5, 0.7656, 0.5, 0.75, 0.5, 0.75, 0.5, 0.7656, 0.3594, 0.6562, 0.375, 0.6562, 0.375, 0.6875, 0.3594, 0.6875, 0.125, 0.6562, 0.125, 0.6875, 0.125, 0.6875, 0.125, 0.6562, 0.125, 0.625, 0.125, 0.6562, 0.125, 0.6562, 0.125, 0.625, 0.3594, 0.625, 0.375, 0.625, 0.375, 0.6562, 0.3594, 0.6562, 0.625, 0.7656, 0.5625, 0.7656, 0.5625, 0.7656, 0.625, 0.7656, 0.375, 0.625, 0.375, 0.6562, 0.375, 0.6562, 0.375, 0.625, 0.4375, 0.625, 0.5, 0.625, 0.5, 0.6562, 0.4375, 0.6562, 0.5312, 0.625, 0.5625, 0.625, 0.5625, 0.6562, 0.5312, 0.6562, 0.125, 0.625, 0.125, 0.6562, 0.125, 0.6562, 0.125, 0.625, 0.625, 0.625, 0.75, 0.625, 0.75, 0.6562, 0.625, 0.6562, 0.1875, 0.625, 0.25, 0.625, 0.25, 0.6562, 0.1875, 0.6562, 0.1562, 0.625, 0.1875, 0.625, 0.1875, 0.6562, 0.1562, 0.6562, 0.125, 0.625, 0.1562, 0.625, 0.1562, 0.6562, 0.125, 0.6562, 0.375, 0.6875, 0.375, 0.6562, 0.375, 0.6562, 0.375, 0.6875, 0.5, 0.75, 0.5312, 0.75, 0.5312, 0.7656, 0.5, 0.7656, 0.375, 0.0625, 0.375, 0.09375, 0.375, 0.09375, 0.375, 0.0625, 0.4375, 0.0625, 0.5, 0.0625, 0.5, 0.09375, 0.4375, 0.09375, 0.5312, 0.0, 0.5625, 0.0, 0.5625, 0.03125, 0.5312, 0.03125, 0.4375, 0.0, 0.5, 0.0, 0.5, 0.03125, 0.4375, 0.03125, 0.375, 0.0, 0.375, 0.03125, 0.375, 0.03125, 0.375, 0.0, 0.625, 0.75, 0.5625, 0.75, 0.5625, 0.75, 0.625, 0.75, 0.375, 0.75, 0.375, 0.7188, 0.375, 0.7188, 0.375, 0.75, 0.125, 0.6875, 0.1562, 0.6875, 0.1562, 0.7188, 0.125, 0.7188, 0.1562, 0.6875, 0.1875, 0.6875, 0.1875, 0.7188, 0.1562, 0.7188, 0.1875, 0.6875, 0.25, 0.6875, 0.25, 0.7188, 0.1875, 0.7188, 0.625, 0.6875, 0.75, 0.6875, 0.75, 0.7188, 0.625, 0.7188, 0.125, 0.6875, 0.125, 0.7188, 0.125, 0.7188, 0.125, 0.6875, 0.5312, 0.6875, 0.5625, 0.6875, 0.5625, 0.7188, 0.5312, 0.7188, 0.4375, 0.6875, 0.5, 0.6875, 0.5, 0.7188, 0.4375, 0.7188, 0.375, 0.6875, 0.375, 0.7188, 0.375, 0.7188, 0.375, 0.6875, 0.0, 0.0, 0.0, 0.0, 0.0, 0.0, 0.0, 0.0, 0.3594, 0.6875, 0.375, 0.6875, 0.375, 0.7188, 0.3594, 0.7188, 0.125, 0.6875, 0.125, 0.7188, 0.125, 0.7188, 0.125, 0.6875, 0.375, 0.6875, 0.4375, 0.6875, 0.4375, 0.7188, 0.375, 0.7188, 0.375, 0.0, 0.4375, 0.0, 0.4375, 0.03125, 0.375, 0.03125, 0.375, 0.0625, 0.4375, 0.0625, 0.4375, 0.09375, 0.375, 0.09375, 0.375, 0.625, 0.4375, 0.625, 0.4375, 0.6562, 0.375, 0.6562, 0.375, 0.6562, 0.4375, 0.6562, 0.4375, 0.6875, 0.375, 0.6875, 0.375, 0.03125, 0.4375, 0.03125, 0.4375, 0.0625, 0.375, 0.0625, 0.375, 0.2812, 0.4375, 0.2812, 0.4375, 0.3125, 0.375, 0.3125, 0.5, 0.25, 0.4375, 0.25, 0.4375, 0.25, 0.5, 0.25, 0.375, 0.25, 0.4375, 0.25, 0.4375, 0.2812, 0.375, 0.2812, 0.375, 0.4844, 0.4375, 0.4844, 0.4375, 0.5, 0.375, 0.5, 0.5, 0.25, 0.4375, 0.25, 0.4375, 0.25, 0.5, 0.25, 0.375, 0.3125, 0.4375, 0.3125, 0.4375, 0.375, 0.375, 0.375, 0.375, 0.9375, 0.4375, 0.9375, 0.4375, 0.9688, 0.375, 0.9688, 0.375, 0.09375, 0.4375, 0.09375, 0.4375, 0.125, 0.375, 0.125, 0.375, 0.5, 0.4375, 0.5, 0.4375, 0.625, 0.375, 0.625, 0.5, 0.5, 0.4375, 0.5, 0.4375, 0.5, 0.5, 0.5, 0.375, 0.875, 0.4375, 0.875, 0.4375, 0.9375, 0.375, 0.9375, 0.375, 0.8125, 0.4375, 0.8125, 0.4375, 0.875, 0.375, 0.875, 0.375, 1.0, 0.4375, 1.0, 0.4375, 1.0, 0.375, 1.0, 0.375, 0.9688, 0.4375, 0.9688, 0.4375, 1.0, 0.375, 1.0, 0.375, 0.5, 0.4375, 0.5, 0.4375, 0.5, 0.375, 0.5, 0.375, 1.0, 0.4375, 1.0, 0.4375, 1.0, 0.375, 1.0, 0.375, 0.7188, 0.4375, 0.7188, 0.4375, 0.75, 0.375, 0.75, 0.375, 0.75, 0.4375, 0.75, 0.4375, 0.75, 0.375, 0.75, 0.375, 0.125, 0.4375, 0.125, 0.4375, 0.25, 0.375, 0.25, 0.375, 0.25, 0.4375, 0.25, 0.4375, 0.25, 0.375, 0.25, 0.5, 0.5, 0.4375, 0.5, 0.4375, 0.5, 0.5, 0.5, 0.375, 0.25, 0.4375, 0.25, 0.4375, 0.25, 0.375, 0.25, 0.5, 0.0, 0.4375, 0.0, 0.4375, 0.0, 0.5, 0.0, 0.5, 0.5, 0.4375, 0.5, 0.4375, 0.5, 0.5, 0.5, 0.375, 0.25, 0.4375, 0.25, 0.4375, 0.25, 0.375, 0.25, 0.5, 0.75, 0.4375, 0.75, 0.4375, 0.75, 0.5, 0.75, 0.5469, 0.25, 0.5625, 0.25, 0.5625, 0.25, 0.5469, 0.25, 0.5312, 0.25, 0.5625, 0.25, 0.5625, 0.25, 0.5312, 0.25, 0.5, 0.25, 0.5, 0.25, 0.5, 0.25, 0.5, 0.25, 0.0, 0.0, 0.0, 0.0, 0.0, 0.0, 0.0, 0.0, 0.0, 0.0, 0.0, 0.0, 0.0, 0.0, 0.0, 0.0, 0.0, 0.0, 0.5, 0.25, 0.5, 0.25, 0.5, 0.25, 0.5, 0.25, 0.5, 0.25, 0.5312, 0.25, 0.5625, 0.25, 0.5625, 0.25, 0.5469, 0.25, 0.5312, 0.25, 0.375, 0.25, 0.4375, 0.25, 0.4375, 0.25, 0.375, 0.25, 0.0, 0.0, 0.0, 0.0, 0.0, 0.0, 0.0, 0.0, 0.0, 0.0, 0.0, 0.0, 0.0, 0.0, 0.0, 0.0, 0.125, 0.5, 0.125, 0.5, 0.125, 0.5, 0.125, 0.5, 0.375, 0.25, 0.375, 0.25, 0.375, 0.25, 0.375, 0.25, 0.0, 0.0, 0.0, 0.0, 0.0, 0.0, 0.0, 0.0, 0.0, 0.0, 0.0, 0.0, 0.0, 0.0, 0.0, 0.0, 0.375, 0.5, 0.375, 0.5, 0.375, 0.5, 0.375, 0.5, 0.3125, 0.5, 0.25, 0.5, 0.25, 0.5, 0.3125, 0.5, 0.0, 0.0, 0.0, 0.0, 0.0, 0.0, 0.0, 0.0, 0.4375, 0.5, 0.375, 0.5, 0.375, 0.5, 0.4375, 0.5, 0.0, 0.0, 0.0, 0.0, 0.0, 0.0, 0.0, 0.0, 0.0, 0.0, 0.0, 0.0, 0.0, 0.0, 0.0, 0.0, 0.1562, 0.5, 0.125, 0.5, 0.125, 0.5, 0.1562, 0.5, 0.0, 0.0, 0.0, 0.0, 0.0, 0.0, 0.0, 0.0, 0.25, 0.5, 0.1875, 0.5, 0.1875, 0.5, 0.25, 0.5, 0.1875, 0.5, 0.1562, 0.5, 0.1562, 0.5, 0.1875, 0.5, 0.125, 0.5, 0.125, 0.5, 0.125, 0.5, 0.125, 0.5, 0.0, 0.0, 0.0, 0.0, 0.0, 0.0, 0.0, 0.0, 0.4375, 0.25, 0.5, 0.25, 0.5, 0.25, 0.4375, 0.25, 0.5, 0.25, 0.5312, 0.25, 0.5312, 0.25, 0.5156, 0.25, 0.5, 0.25, 0.5, 0.25, 0.5312, 0.25, 0.5312, 0.25, 0.5, 0.25, 0.5156, 0.25, 0.5312, 0.25, 0.5312, 0.25, 0.5156, 0.25, 0.5, 0.6875, 0.5312, 0.6875, 0.5312, 0.7188, 0.5, 0.7188, 0.5, 0.0, 0.5312, 0.0, 0.5312, 0.03125, 0.5, 0.03125, 0.5, 0.625, 0.5312, 0.625, 0.5312, 0.6562, 0.5, 0.6562, 0.5, 0.6562, 0.5312, 0.6562, 0.5312, 0.6875, 0.5, 0.6875, 0.5, 0.03125, 0.5312, 0.03125, 0.5312, 0.0625, 0.5, 0.0625, 0.0, 0.0, 0.0, 0.0, 0.0, 0.0, 0.0, 0.0, 0.5, 0.2812, 0.5312, 0.2812, 0.5312, 0.3125, 0.5, 0.3125, 0.5, 0.25, 0.5312, 0.25, 0.5312, 0.2812, 0.5, 0.2812, 0.5, 0.3125, 0.5312, 0.3125, 0.5312, 0.375, 0.5, 0.375, 0.5625, 0.25, 0.5312, 0.25, 0.5312, 0.25, 0.5625, 0.25, 0.5625, 0.25, 0.5312, 0.25, 0.5312, 0.25, 0.5625, 0.25, 0.5, 0.9375, 0.5312, 0.9375, 0.5312, 0.9688, 0.5, 0.9688, 0.5625, 0.25, 0.5312, 0.25, 0.5312, 0.25, 0.5469, 0.25, 0.5625, 0.25, 0.5, 0.5, 0.5312, 0.5, 0.5312, 0.625, 0.5, 0.625, 0.625, 0.5, 0.625, 0.2581, 0.625, 0.2581, 0.625, 0.5, 0.5, 0.875, 0.5312, 0.875, 0.5312, 0.9375, 0.5, 0.9375, 0.5, 0.8125, 0.5312, 0.8125, 0.5312, 0.875, 0.5, 0.875, 0.5, 1.0, 0.5312, 1.0, 0.5312, 1.0, 0.5, 1.0, 0.5, 0.9688, 0.5312, 0.9688, 0.5312, 1.0, 0.5, 1.0, 0.5312, 0.5, 0.5, 0.5, 0.5, 0.5, 0.5312, 0.5, 0.5, 1.0, 0.5312, 1.0, 0.5312, 1.0, 0.5, 1.0, 0.5, 0.7188, 0.5312, 0.7188, 0.5312, 0.75, 0.5, 0.75, 0.5, 0.75, 0.5312, 0.75, 0.5312, 0.75, 0.5, 0.75, 0.5625, 0.7656, 0.5312, 0.7656, 0.5312, 0.7656, 0.5625, 0.7656, 0.5625, 0.5, 0.5312, 0.5, 0.5312, 0.5, 0.5625, 0.5, 0.5625, 0.0, 0.5312, 0.0, 0.5312, 0.0, 0.5625, 0.0, 0.5, 0.25, 0.5156, 0.25, 0.5156, 0.25, 0.5, 0.25, 0.5, 0.25, 0.5156, 0.25, 0.5156, 0.25, 0.5, 0.25, 0.5156, 0.25, 0.5312, 0.25, 0.5312, 0.25, 0.5156, 0.25, 0.5312, 0.25, 0.5469, 0.25, 0.5469, 0.25, 0.5312, 0.25, 0.5312, 0.25, 0.5469, 0.25, 0.5469, 0.25, 0.5312, 0.25, 0.5469, 0.25, 0.5625, 0.25, 0.5625, 0.25, 0.5469, 0.25, 0.5, 0.7812, 0.5312, 0.7812, 0.5312, 0.8125, 0.5, 0.8125, 0.5, 0.375, 0.5312, 0.375, 0.5312, 0.4375, 0.5, 0.4375, 0.3438, 0.5, 0.3125, 0.5, 0.3125, 0.5, 0.3438, 0.5, 0.375, 0.7812, 0.4375, 0.7812, 0.4375, 0.8125, 0.375, 0.8125, 0.375, 0.375, 0.4375, 0.375, 0.4375, 0.4375, 0.375, 0.4375, 0.25, 0.6875, 0.3125, 0.6875, 0.3125, 0.7188, 0.25, 0.7188, 0.25, 0.625, 0.3125, 0.625, 0.3125, 0.6562, 0.25, 0.6562, 0.25, 0.6562, 0.3125, 0.6562, 0.3125, 0.6875, 0.25, 0.6875, 0.5312, 0.375, 0.5625, 0.375, 0.5625, 0.4375, 0.5312, 0.4375, 0.375, 0.375, 0.375, 0.4375, 0.375, 0.4375, 0.375, 0.375, 0.4375, 0.375, 0.5, 0.375, 0.5, 0.4375, 0.4375, 0.4375, 0.25, 0.5, 0.3125, 0.5, 0.3125, 0.625, 0.25, 0.625, 0.3438, 0.5, 0.3125, 0.5, 0.3125, 0.5, 0.3438, 0.5, 0.375, 0.7812, 0.375, 0.8125, 0.375, 0.8125, 0.375, 0.7812, 0.3438, 0.5, 0.3125, 0.5, 0.3125, 0.5, 0.3438, 0.5, 0.5625, 0.7812, 0.625, 0.7813, 0.625, 0.8125, 0.5625, 0.8125, 0.4375, 0.7812, 0.5, 0.7812, 0.5, 0.8125, 0.4375, 0.8125, 0.5312, 0.7812, 0.5625, 0.7812, 0.5625, 0.8125, 0.5312, 0.8125, 0.3438, 0.5, 0.3125, 0.5, 0.3125, 0.5, 0.3438, 0.5, 0.625, 0.875, 0.625, 0.8125, 0.625, 0.8217, 0.625, 0.875, 0.25, 0.7188, 0.3125, 0.7188, 0.3125, 0.75, 0.25, 0.75, 0.25, 0.75, 0.3125, 0.75, 0.3125, 0.75, 0.25, 0.75, 0.3594, 0.5, 0.3438, 0.5, 0.3438, 0.5, 0.3594, 0.5, 0.5312, 0.7656, 0.5625, 0.7656, 0.5625, 0.7812, 0.5312, 0.7812, 0.4375, 0.7656, 0.5, 0.7656, 0.5, 0.7812, 0.4375, 0.7812, 0.5625, 0.7656, 0.625, 0.7656, 0.625, 0.7813, 0.5625, 0.7812, 0.3594, 0.5, 0.3438, 0.5, 0.3438, 0.5, 0.3594, 0.5, 0.375, 0.7656, 0.375, 0.7812, 0.375, 0.7812, 0.375, 0.7656, 0.3594, 0.5, 0.3438, 0.5, 0.3438, 0.5, 0.3594, 0.5, 0.375, 0.7656, 0.4375, 0.7656, 0.4375, 0.7812, 0.375, 0.7812, 0.3594, 0.5, 0.3438, 0.5, 0.3438, 0.5, 0.3594, 0.5, 0.5, 0.7656, 0.5312, 0.7656, 0.5312, 0.7812, 0.5, 0.7812, 0.5, 0.4375, 0.5312, 0.4375, 0.5312, 0.4688, 0.5, 0.4688, 0.375, 0.4375, 0.4375, 0.4375, 0.4375, 0.4688, 0.375, 0.4688, 0.3125, 0.6875, 0.3438, 0.6875, 0.3438, 0.7188, 0.3125, 0.7188, 0.3125, 0.625, 0.3438, 0.625, 0.3438, 0.6562, 0.3125, 0.6562, 0.3125, 0.6562, 0.3438, 0.6562, 0.3438, 0.6875, 0.3125, 0.6875, 0.5312, 0.4375, 0.5625, 0.4375, 0.5625, 0.4688, 0.5312, 0.4688, 0.375, 0.4375, 0.375, 0.4688, 0.375, 0.4688, 0.375, 0.4375, 0.4375, 0.4375, 0.5, 0.4375, 0.5, 0.4688, 0.4375, 0.4688, 0.3125, 0.5, 0.3438, 0.5, 0.3438, 0.625, 0.3125, 0.625, 0.625, 0.8125, 0.625, 0.7813, 0.625, 0.7813, 0.625, 0.8125, 0.3125, 0.7188, 0.3438, 0.7188, 0.3438, 0.75, 0.3125, 0.75, 0.3125, 0.75, 0.3438, 0.75, 0.3438, 0.75, 0.3125, 0.75, 0.0, 0.0, 0.0, 0.0, 0.0, 0.0, 0.0, 0.0, 0.375, 0.5, 0.3594, 0.5, 0.3594, 0.5, 0.375, 0.5, 0.375, 0.75, 0.4375, 0.75, 0.4375, 0.7656, 0.375, 0.7656, 0.375, 0.5, 0.3594, 0.5, 0.3594, 0.5, 0.375, 0.5, 0.375, 0.75, 0.375, 0.7656, 0.375, 0.7656, 0.375, 0.75, 0.375, 0.5, 0.3594, 0.5, 0.3594, 0.5, 0.375, 0.5, 0.5312, 0.7656, 0.5, 0.7656, 0.5, 0.7656, 0.5312, 0.7656, 0.4375, 0.75, 0.5, 0.75, 0.5, 0.7656, 0.4375, 0.7656, 0.0, 0.0, 0.0, 0.0, 0.0, 0.0, 0.0, 0.0, 0.375, 0.5, 0.3594, 0.5, 0.3594, 0.5, 0.375, 0.5, 0.5, 0.4688, 0.5312, 0.4688, 0.5312, 0.4844, 0.5, 0.4844, 0.375, 0.4688, 0.4375, 0.4688, 0.4375, 0.4844, 0.375, 0.4844, 0.3438, 0.6875, 0.3594, 0.6875, 0.3594, 0.7188, 0.3438, 0.7188, 0.3438, 0.625, 0.3594, 0.625, 0.3594, 0.6562, 0.3438, 0.6562, 0.3438, 0.6562, 0.3594, 0.6562, 0.3594, 0.6875, 0.3438, 0.6875, 0.5312, 0.4688, 0.5625, 0.4688, 0.5625, 0.4844, 0.5312, 0.4844, 0.375, 0.4688, 0.375, 0.4844, 0.375, 0.4844, 0.375, 0.4688, 0.4375, 0.4688, 0.5, 0.4688, 0.5, 0.4844, 0.4375, 0.4844, 0.3438, 0.5, 0.3594, 0.5, 0.3594, 0.625, 0.3438, 0.625, 0.6566, 0.75, 0.67, 0.75, 0.67, 0.75, 0.6566, 0.75, 0.3438, 0.7188, 0.3594, 0.7188, 0.3594, 0.75, 0.3438, 0.75, 0.3438, 0.75, 0.3594, 0.75, 0.3594, 0.75, 0.3438, 0.75, 0.5625, 0.75, 0.5312, 0.75, 0.5312, 0.75, 0.5625, 0.75, 0.5625, 0.75, 0.5312, 0.75, 0.5625, 0.75, 0.5625, 0.75, 0.5312, 0.75, 0.5625, 0.75, 0.5312, 0.75, 0.5312, 0.75, 0.5625, 0.75, 0.0, 0.0, 0.0, 0.0, 0.0, 0.0, 0.0, 0.0, 0.5625, 0.75, 0.5625, 0.75, 0.5625, 0.75, 0.5625, 0.75, 0.625, 0.75, 0.5625, 0.75, 0.5625, 0.75, 0.625, 0.75, 0.5625, 0.75, 0.5625, 0.75, 0.5625, 0.75, 0.5625, 0.75, 0.0, 0.0, 0.0, 0.0, 0.0, 0.0, 0.0, 0.0, 0.0, 0.0, 0.0, 0.0, 0.0, 0.0, 0.0, 0.0, 0.0, 0.0, 0.0, 0.0, 0.0, 0.0, 0.0, 0.0, 0.0, 0.0, 0.0, 0.0, 0.0, 0.0, 0.0, 0.0, 0.0, 0.0, 0.0, 0.0, 0.0, 0.0, 0.0, 0.0, 0.5625, 0.25, 0.6171, 0.25, 0.6171, 0.25, 0.5625, 0.25, 0.5625, 0.4688, 0.5625, 0.4375, 0.5625, 0.4375, 0.5625, 0.4688, 0.5625, 0.4844, 0.5625, 0.4688, 0.5625, 0.4688, 0.5625, 0.4844, 0.625, 0.2581, 0.625, 0.5, 0.625, 0.5, 0.625, 0.2581, 0.5625, 0.3125, 0.5625, 0.2812, 0.5625, 0.2812, 0.5625, 0.3125, 0.0, 0.0, 0.0, 0.0, 0.0, 0.0, 0.0, 0.0, 0.5625, 0.4375, 0.5625, 0.375, 0.5625, 0.375, 0.5625, 0.4375, 0.5625, 0.5, 0.5625, 0.4844, 0.5625, 0.4844, 0.5625, 0.5, 0.5625, 0.375, 0.5625, 0.3125, 0.5625, 0.3125, 0.5625, 0.375, 0.0, 0.0, 0.0, 0.0, 0.0, 0.0, 0.0, 0.0, 0.5625, 0.2812, 0.5625, 0.25, 0.5625, 0.25, 0.5625, 0.2812, 0.5312, 0.5, 0.5312, 0.4844, 0.5312, 0.4844, 0.5312, 0.5, 0.0, 0.0, 0.0, 0.0, 0.0, 0.0, 0.0, 0.0, 0.5312, 0.5, 0.5312, 0.4844, 0.5312, 0.4844, 0.5312, 0.5, 0.5312, 0.4844, 0.5625, 0.4844, 0.5625, 0.4844, 0.5312, 0.4844, 0.5312, 0.4844, 0.5625, 0.4844, 0.5625, 0.5, 0.5312, 0.5, 0.5625, 0.4844, 0.5625, 0.5, 0.5625, 0.5, 0.5625, 0.4844, 0.5312, 0.4844, 0.5625, 0.4844, 0.5625, 0.4844, 0.5312, 0.4844, 0.0, 0.0, 0.0, 0.0, 0.0, 0.0, 0.0, 0.0, 0.5, 0.5, 0.5312, 0.5, 0.5312, 0.5, 0.5, 0.5, 0.0, 0.0, 0.0, 0.0, 0.0, 0.0, 0.0, 0.0, 0.5, 0.5, 0.5, 0.5, 0.5, 0.5, 0.5, 0.5, 0.5312, 0.5, 0.5312, 0.5, 0.5312, 0.5, 0.5312, 0.5, 0.5, 0.4844, 0.5312, 0.4844, 0.5312, 0.5, 0.5, 0.5, 0.5312, 0.4844, 0.5312, 0.5, 0.5312, 0.5, 0.5312, 0.4844, 0.5, 0.4844, 0.5312, 0.4844, 0.5312, 0.4844, 0.5, 0.4844, 0.5, 0.5, 0.5, 0.4844, 0.5, 0.4844, 0.5, 0.5, 0.0, 0.0, 0.0, 0.0, 0.0, 0.0, 0.0, 0.0, 0.0, 0.0, 0.0, 0.0, 0.0, 0.0, 0.0, 0.0, 0.5625, 0.75, 0.5625, 0.75, 0.5625, 0.75, 0.5625, 0.75, 0.625, 0.75, 0.5625, 0.75, 0.5625, 0.75, 0.625, 0.75, 0.0, 0.0, 0.0, 0.0, 0.0, 0.0, 0.0, 0.0, 0.5625, 0.75, 0.5625, 0.75, 0.5625, 0.75, 0.5625, 0.75, 0.625, 0.75, 0.5625, 0.75, 0.5625, 0.75, 0.625, 0.75, 0.0, 0.0, 0.0, 0.0, 0.0, 0.0, 0.0, 0.0, 0.5625, 0.75, 0.5625, 0.75, 0.5625, 0.75, 0.5625, 0.75, 0.625, 0.75, 0.5625, 0.75, 0.5625, 0.75, 0.625, 0.75, 0.0, 0.0, 0.0, 0.0, 0.0, 0.0, 0.0, 0.0, 0.5625, 0.75, 0.5625, 0.75, 0.5625, 0.75, 0.5625, 0.75, 0.625, 0.75, 0.5625, 0.75, 0.5625, 0.75, 0.625, 0.75, 0.0, 0.0, 0.0, 0.0, 0.0, 0.0, 0.0, 0.0, 0.5625, 0.75, 0.5625, 0.75, 0.5625, 0.75, 0.5625, 0.75, 0.625, 0.75, 0.5625, 0.75, 0.5625, 0.75, 0.625, 0.75, 0.0, 0.0, 0.0, 0.0, 0.0, 0.0, 0.0, 0.0, 0.5625, 0.75, 0.5625, 0.75, 0.5625, 0.75, 0.5625, 0.75, 0.625, 0.75, 0.5625, 0.75, 0.5625, 0.75, 0.625, 0.75, 0.0, 0.0, 0.0, 0.0, 0.0, 0.0, 0.0, 0.0, 0.5625, 0.75, 0.5625, 0.75, 0.5625, 0.75, 0.5625, 0.75, 0.625, 0.75, 0.5625, 0.75, 0.5625, 0.75, 0.625, 0.75, 0.625, 0.7813, 0.625, 0.7656, 0.625, 0.7816, 0.625, 0.795, 0.625, 0.795, 0.625, 0.7813, 0.625, 0.7813, 0.625, 0.795, 0.625, 0.7656, 0.625, 0.7816, 0.625, 0.7816, 0.625, 0.7656, 0.625, 0.7813, 0.625, 0.7656, 0.625, 0.7656, 0.625, 0.7813, 0.625, 0.8217, 0.625, 0.8125, 0.625, 0.8125, 0.625, 0.8217, 0.625, 0.7813, 0.625, 0.795, 0.625, 0.795, 0.625, 0.7813, 0.67, 0.75, 0.6967, 0.75, 0.6967, 0.75, 0.67, 0.75, 0.625, 0.8217, 0.625, 0.8125, 0.625, 0.8125, 0.625, 0.8217, 0.0, 0.0, 0.0, 0.0, 0.0, 0.0, 0.0, 0.0, 0.0, 0.0, 0.0, 0.0, 0.0, 0.0, 0.0, 0.0, 0.625, 0.5, 0.625, 0.2581, 0.625, 0.2581, 0.625, 0.5, 0.0, 0.0, 0.0, 0.0, 0.0, 0.0, 0.0, 0.0, 0.0, 0.0, 0.0, 0.0, 0.0, 0.0, 0.0, 0.0, 0.5625, 0.375, 0.5625, 0.3125, 0.5625, 0.3125, 0.5625, 0.375, 0.0, 0.0, 0.0, 0.0, 0.0, 0.0, 0.0, 0.0, 0.5625, 0.25, 0.6171, 0.25, 0.6171, 0.25, 0.5625, 0.25, 0.5625, 0.4375, 0.5625, 0.375, 0.5625, 0.375, 0.5625, 0.4375, 0.0, 0.0, 0.0, 0.0, 0.0, 0.0, 0.0, 0.0, 0.5625, 0.4688, 0.5625, 0.4375, 0.5625, 0.4375, 0.5625, 0.4688, 0.5625, 0.5, 0.5625, 0.4844, 0.5625, 0.4844, 0.5625, 0.5, 0.5625, 0.4844, 0.5625, 0.4688, 0.5625, 0.4688, 0.5625, 0.4844, 0.0, 0.0, 0.0, 0.0, 0.0, 0.0, 0.0, 0.0, 0.625, 0.2581, 0.625, 0.5, 0.625, 0.5, 0.625, 0.2581, 0.5625, 0.2812, 0.5625, 0.25, 0.5625, 0.25, 0.5625, 0.2812, 0.5625, 0.3125, 0.5625, 0.2812, 0.5625, 0.2812, 0.5625, 0.3125, 0.0, 0.0, 0.0, 0.0, 0.0, 0.0, 0.0, 0.0, 0.0, 0.0, 0.0, 0.0, 0.0, 0.0, 0.0, 0.0, 0.5625, 0.25, 0.6171, 0.25, 0.6191, 0.252, 0.6211, 0.254, 0.623, 0.256, 0.624, 0.2571, 0.625, 0.2581, 0.625, 0.5, 0.5625, 0.5, 0.5625, 0.4844, 0.5625, 0.4688, 0.5625, 0.4375, 0.5625, 0.375, 0.5625, 0.3125, 0.5625, 0.2812, 0.5625, 0.4688, 0.5625, 0.4375, 0.5625, 0.4375, 0.5625, 0.4688, 0.5625, 0.5, 0.5625, 0.4844, 0.5625, 0.4844, 0.5625, 0.5, 0.5625, 0.4844, 0.5625, 0.4688, 0.5625, 0.4688, 0.5625, 0.4844, 0.0, 0.0, 0.0, 0.0, 0.0, 0.0, 0.0, 0.0, 0.625, 0.2581, 0.625, 0.5, 0.625, 0.5, 0.625, 0.2581, 0.5625, 0.2812, 0.5625, 0.25, 0.5625, 0.25, 0.5625, 0.2812, 0.5625, 0.3125, 0.5625, 0.2812, 0.5625, 0.2812, 0.5625, 0.3125, 0.0, 0.0, 0.0, 0.0, 0.0, 0.0, 0.0, 0.0, 0.0, 0.0, 0.0, 0.0, 0.0, 0.0, 0.0, 0.0, 0.0, 0.0, 0.0, 0.0, 0.0, 0.0, 0.0, 0.0, 0.5625, 0.375, 0.5625, 0.3125, 0.5625, 0.3125, 0.5625, 0.375, 0.0, 0.0, 0.0, 0.0, 0.0, 0.0, 0.0, 0.0, 0.5625, 0.25, 0.6171, 0.25, 0.6171, 0.25, 0.5625, 0.25, 0.5625, 0.4375, 0.5625, 0.375, 0.5625, 0.375, 0.5625, 0.4375, 0.625, 0.8125, 0.625, 0.7813, 0.625, 0.795, 0.625, 0.8217, 0.625, 0.8125, 0.625, 0.7813, 0.625, 0.7813, 0.625, 0.8125, 0.625, 0.7813, 0.625, 0.795, 0.625, 0.795, 0.625, 0.7813, 0.67, 0.75, 0.6967, 0.75, 0.6967, 0.75, 0.67, 0.75, 0.625, 0.5, 0.625, 0.2581, 0.625, 0.2785, 0.625, 0.5, 0.0, 0.0, 0.0, 0.0, 0.0, 0.0, 0.0, 0.0, 0.0, 0.0, 0.0, 0.0, 0.0, 0.0, 0.0, 0.0, 0.625, 0.5, 0.625, 0.2581, 0.625, 0.2581, 0.625, 0.5, 0.0, 0.0, 0.0, 0.0, 0.0, 0.0, 0.0, 0.0, 0.5625, 0.75, 0.5625, 0.75, 0.5625, 0.75, 0.5625, 0.75, 0.625, 0.75, 0.5625, 0.75, 0.5625, 0.75, 0.625, 0.75, 0.625, 0.75, 0.5625, 0.75, 0.5625, 0.75, 0.5625, 0.75, 0.5625, 0.75, 0.5625, 0.75, 0.5625, 0.75, 0.625, 0.75, 0.5625, 0.75, 0.5625, 0.75, 0.625, 0.75])
me_cube.materials.append(mat_material)
me_cube.use_remesh_preserve_volume = False
me_cube.use_remesh_preserve_attributes = False
me_cube.use_mirror_vertex_groups = False
me_cube.update()

# ---- objects
ob_cube = bpy.data.objects.new('Cube', me_cube)
ob_light = bpy.data.objects.new('Light', light_light)
ob_camera = bpy.data.objects.new('Camera', cam_camera)
ob_empty = bpy.data.objects.new('Empty', None)
ob_empty_001 = bpy.data.objects.new('Empty.001', None)

# ---- transforms, parenting, visibility, modifiers, constraints
ob_cube.location = (0.0, 0.0, 0.0)
ob_cube.lock_rotations_4d = False
ob_cube.empty_display_type = 'ARROWS'
ob_cube.lineart.crease_threshold = 0.0
ob_light.location = (4.076, 1.005, 5.904)
ob_light.rotation_euler = (0.6503, 0.05522, 1.866)
ob_light.lock_rotations_4d = False
ob_light.empty_display_type = 'ARROWS'
ob_light.color = (0.0, 0.0, 0.0, 0.0)
ob_light.lineart.crease_threshold = 0.0
ob_camera.location = (7.359, -6.926, 4.958)
ob_camera.rotation_euler = (1.109, 0.0, 0.8149)
ob_camera.lock_rotations_4d = False
ob_camera.empty_display_type = 'ARROWS'
ob_camera.color = (0.0, 0.0, 0.0, 0.0)
ob_camera.display_type = 'WIRE'
ob_camera.lineart.crease_threshold = 0.0
ob_empty.location = (0.0, 0.0, 0.0)
ob_empty.rotation_euler = (1.571, 0.0, 1.571)
ob_empty.empty_display_type = 'IMAGE'
ob_empty.empty_display_size = 5.213
ob_empty.empty_image_offset = (-0.544, -0.4712)
ob_empty_001.location = (0.0, 0.0, 0.0)
ob_empty_001.rotation_euler = (1.571, 0.0, 3.142)
ob_empty_001.empty_display_type = 'IMAGE'
ob_empty_001.empty_display_size = 2.858
ob_empty_001.empty_image_offset = (-0.507, -0.4642)

# ---- collection membership
col_collection.objects.link(ob_cube)
col_collection.objects.link(ob_light)
col_collection.objects.link(ob_camera)
col_collection.objects.link(ob_empty)
col_collection.objects.link(ob_empty_001)

# ---- scene / render settings (as saved in the file)
scene.camera = ob_camera
scene.frame_start = 1; scene.frame_end = 250; scene.frame_set(1)
scene.render.engine = 'BLENDER_EEVEE_NEXT'
scene.cycles.sampling_pattern = 'TABULATED_SOBOL'
scene.cycles.use_light_tree = False
scene.view_settings.view_transform = 'Filmic'
bpy.context.view_layer.update()

